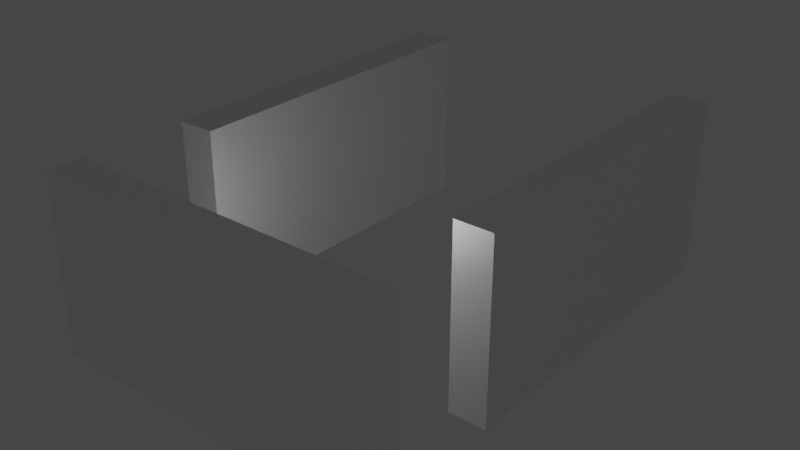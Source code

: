 # Source: LightTestUnity.blend  (saved by Blender 2.82.7; exported with 4.5.12 LTS)
import bpy
from mathutils import Matrix  # noqa: F401  (used for matrix-valued properties, if any)

bpy.ops.wm.read_factory_settings(use_empty=True)
scene = bpy.context.scene
scene.name = 'Scene'

# ---- collections
col_collection = bpy.data.collections.new('Collection'); scene.collection.children.link(col_collection)

# ---- materials (node trees are filled in below, after node groups)
mat_material = bpy.data.materials.new('Material')
mat_material.alpha_threshold = 0.0
mat_material.use_transparent_shadow = False
mat_material.line_color = (0.0, 0.0, 0.0, 1.0)

# ---- material node trees
mat_material.use_nodes = True; mat_material.node_tree.nodes.clear()
_N = mat_material.node_tree.nodes; _L = mat_material.node_tree.links
n0 = _N.new('ShaderNodeOutputMaterial'); n0.name = 'Material Output'; n0.location = (300, 300)
n1 = _N.new('ShaderNodeBsdfPrincipled'); n1.name = 'Principled BSDF'; n1.location = (10, 300)
n1.distribution = 'GGX'
n1.subsurface_method = 'BURLEY'
n1.inputs[0].default_value = (1.0, 1.0, 1.0, 1.0)
n1.inputs[1].default_value = 0.775
n1.inputs[2].default_value = 0.4
n1.inputs[3].default_value = 1.45
n1.inputs[27].default_value = (0.0, 0.0, 0.0, 1.0)
n1.inputs[28].default_value = 1.0
_L.new(n1.outputs[0], n0.inputs[0])
n0.is_active_output = True

# ---- world
world_world = bpy.data.worlds.new('World'); scene.world = world_world
world_world.use_nodes = True; world_world.node_tree.nodes.clear()
_N = world_world.node_tree.nodes; _L = world_world.node_tree.links
n0 = _N.new('ShaderNodeOutputWorld'); n0.name = 'World Output'; n0.location = (300, 300)
n1 = _N.new('ShaderNodeBackground'); n1.name = 'Background'; n1.location = (10, 300)
n1.inputs[0].default_value = (0.05088, 0.05088, 0.05088, 1.0)
_L.new(n1.outputs[0], n0.inputs[0])
n0.is_active_output = True
world_world.color = (0.05088, 0.05088, 0.05088)
world_world.use_sun_shadow = False
world_world.sun_shadow_jitter_overblur = 0.0

# ---- lights
light_light = bpy.data.lights.new('Light', 'POINT')
light_light.transmission_factor = 0.0
light_light.energy = 1000.0
light_light.shadow_soft_size = 0.1
light_light.shadow_maximum_resolution = 0.006
light_light.use_absolute_resolution = True

# ---- meshes
me_cube = bpy.data.meshes.new('Cube')
me_cube.from_pydata([(1.0, 1.0, 1.0), (1.0, 1.0, -1.0), (1.0, -1.0, 1.0), (1.0, -1.0, -1.0), (-1.0, 1.0, 1.0), (-1.0, 1.0, -1.0), (-1.0, -1.0, 1.0), (-1.0, -1.0, -1.0)], [], [(0, 4, 6, 2), (3, 2, 6, 7), (7, 6, 4, 5), (5, 1, 3, 7), (1, 0, 2, 3), (5, 4, 0, 1)])
_uv = me_cube.uv_layers.new(name='UVMap')
_uv.uv.foreach_set('vector', [0.625, 0.5, 0.875, 0.5, 0.875, 0.75, 0.625, 0.75, 0.375, 0.75, 0.625, 0.75, 0.625, 1.0, 0.375, 1.0, 0.375, 0.0, 0.625, 0.0, 0.625, 0.25, 0.375, 0.25, 0.125, 0.5, 0.375, 0.5, 0.375, 0.75, 0.125, 0.75, 0.375, 0.5, 0.625, 0.5, 0.625, 0.75, 0.375, 0.75, 0.375, 0.25, 0.625, 0.25, 0.625, 0.5, 0.375, 0.5])
me_cube.materials.append(mat_material)
me_cube.use_remesh_preserve_volume = False
me_cube.use_remesh_preserve_attributes = False
me_cube.use_mirror_vertex_groups = False
me_cube.update()
me_cube_008 = bpy.data.meshes.new('Cube.008')
me_cube_008.from_pydata([(1.0, 1.0, 1.0), (1.0, 1.0, -1.0), (1.0, -1.0, 1.0), (1.0, -1.0, -1.0), (-1.0, 1.0, 1.0), (-1.0, 1.0, -1.0), (-1.0, -1.0, 1.0), (-1.0, -1.0, -1.0)], [], [(0, 4, 6, 2), (3, 2, 6, 7), (7, 6, 4, 5), (5, 1, 3, 7), (1, 0, 2, 3), (5, 4, 0, 1)])
_uv = me_cube_008.uv_layers.new(name='UVMap')
_uv.uv.foreach_set('vector', [0.625, 0.5, 0.875, 0.5, 0.875, 0.75, 0.625, 0.75, 0.375, 0.75, 0.625, 0.75, 0.625, 1.0, 0.375, 1.0, 0.375, 0.0, 0.625, 0.0, 0.625, 0.25, 0.375, 0.25, 0.125, 0.5, 0.375, 0.5, 0.375, 0.75, 0.125, 0.75, 0.375, 0.5, 0.625, 0.5, 0.625, 0.75, 0.375, 0.75, 0.375, 0.25, 0.625, 0.25, 0.625, 0.5, 0.375, 0.5])
me_cube_008.materials.append(mat_material)
me_cube_008.use_remesh_preserve_volume = False
me_cube_008.use_remesh_preserve_attributes = False
me_cube_008.use_mirror_vertex_groups = False
me_cube_008.update()
me_cube_009 = bpy.data.meshes.new('Cube.009')
me_cube_009.from_pydata([(1.0, 1.0, 1.0), (1.0, 1.0, -1.0), (1.0, -1.0, 1.0), (1.0, -1.0, -1.0), (-1.0, 1.0, 1.0), (-1.0, 1.0, -1.0), (-1.0, -1.0, 1.0), (-1.0, -1.0, -1.0)], [], [(0, 4, 6, 2), (3, 2, 6, 7), (7, 6, 4, 5), (5, 1, 3, 7), (1, 0, 2, 3), (5, 4, 0, 1)])
_uv = me_cube_009.uv_layers.new(name='UVMap')
_uv.uv.foreach_set('vector', [0.625, 0.5, 0.875, 0.5, 0.875, 0.75, 0.625, 0.75, 0.375, 0.75, 0.625, 0.75, 0.625, 1.0, 0.375, 1.0, 0.375, 0.0, 0.625, 0.0, 0.625, 0.25, 0.375, 0.25, 0.125, 0.5, 0.375, 0.5, 0.375, 0.75, 0.125, 0.75, 0.375, 0.5, 0.625, 0.5, 0.625, 0.75, 0.375, 0.75, 0.375, 0.25, 0.625, 0.25, 0.625, 0.5, 0.375, 0.5])
me_cube_009.materials.append(mat_material)
me_cube_009.use_remesh_preserve_volume = False
me_cube_009.use_remesh_preserve_attributes = False
me_cube_009.use_mirror_vertex_groups = False
me_cube_009.update()

# ---- objects
ob_cube = bpy.data.objects.new('Cube', me_cube)
ob_light = bpy.data.objects.new('Light', light_light)
ob_cube_001 = bpy.data.objects.new('Cube.001', me_cube_008)
ob_cube_002 = bpy.data.objects.new('Cube.002', me_cube_009)

# ---- transforms, parenting, visibility, modifiers, constraints
ob_cube.location = (-0.2145, 4.542, 5.859)
ob_cube.rotation_euler = (0.0, -0.0, 1.571)
ob_cube.scale = (-10.64, 1.171, 5.489)
ob_cube.lock_rotations_4d = False
ob_cube.empty_display_type = 'ARROWS'
ob_cube.lineart.crease_threshold = 0.0
ob_light.location = (-10.13, -7.659, 5.904)
ob_light.rotation_euler = (0.6503, 0.05522, 1.866)
ob_light.lock_rotations_4d = False
ob_light.empty_display_type = 'ARROWS'
ob_light.color = (0.0, 0.0, 0.0, 0.0)
ob_light.lineart.crease_threshold = 0.0
ob_cube_001.location = (-9.692, -13.9, 5.859)
ob_cube_001.scale = (-10.64, 1.171, 5.489)
ob_cube_001.lock_rotations_4d = False
ob_cube_001.empty_display_type = 'ARROWS'
ob_cube_001.lineart.crease_threshold = 0.0
ob_cube_002.location = (-19.12, 4.437, 5.859)
ob_cube_002.rotation_euler = (0.0, -0.0, 1.571)
ob_cube_002.scale = (-10.64, 1.171, 5.489)
ob_cube_002.lock_rotations_4d = False
ob_cube_002.empty_display_type = 'ARROWS'
ob_cube_002.lineart.crease_threshold = 0.0

# ---- collection membership
col_collection.objects.link(ob_cube)
col_collection.objects.link(ob_light)
col_collection.objects.link(ob_cube_001)
col_collection.objects.link(ob_cube_002)

# ---- scene / render settings (as saved in the file)
scene.frame_start = 1; scene.frame_end = 250; scene.frame_set(1)
scene.render.engine = 'BLENDER_EEVEE_NEXT'
scene.cycles.use_denoising = False
scene.cycles.samples = 128
scene.cycles.sampling_pattern = 'TABULATED_SOBOL'
scene.cycles.use_adaptive_sampling = False
scene.cycles.use_light_tree = False
scene.view_settings.view_transform = 'Filmic'
bpy.context.view_layer.update()

# ---- added for rendering (the .blend has no active camera): camera
cam_auto = bpy.data.cameras.new('AutoCamera')
cam_auto.lens = 50.0
cam_auto.sensor_width = 36.0
cam_auto.clip_end = 1000.0
ob_auto_camera = bpy.data.objects.new('AutoCamera', cam_auto)
scene.collection.objects.link(ob_auto_camera)
ob_auto_camera.location = (26.0097, -42.7808, 34.4153)
ob_auto_camera.rotation_euler = (1.09748, -7.21219e-08, 0.694738)
scene.camera = ob_auto_camera
bpy.context.view_layer.update()
